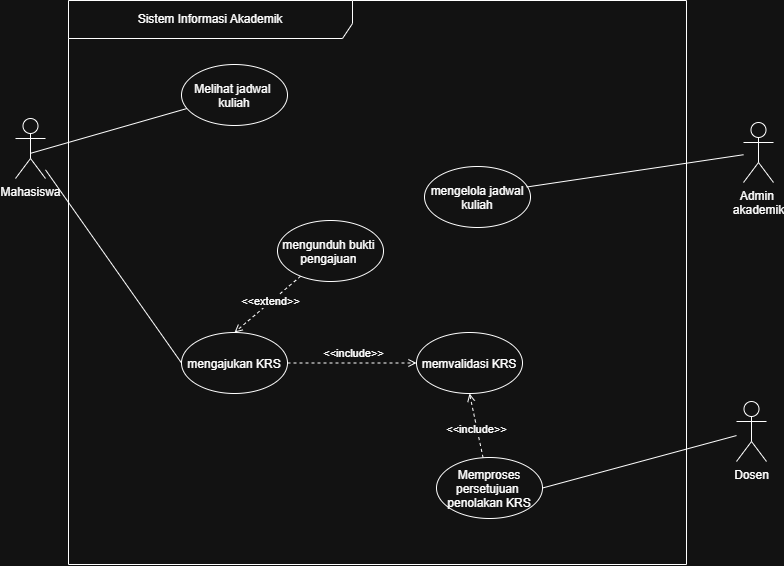

The diagram above was exported from draw.io. Its source (the exported page's mxGraphModel, read from the mxfile embedded in the PNG):
<mxGraphModel dx="1046" dy="673" grid="1" gridSize="1" guides="1" tooltips="1" connect="1" arrows="1" fold="1" page="1" pageScale="1" pageWidth="827" pageHeight="1169" math="0" shadow="0">
  <root>
    <mxCell id="0" />
    <mxCell id="1" parent="0" />
    <mxCell id="G49Yb1pEKQFsPPkat8zu-3" parent="1" style="shape=umlFrame;whiteSpace=wrap;html=1;pointerEvents=0;recursiveResize=0;container=1;collapsible=0;width=284;height=38;" value="&lt;div&gt;Sistem Informasi Akademik&lt;/div&gt;" vertex="1">
      <mxGeometry height="564" width="618" x="81" y="299" as="geometry" />
    </mxCell>
    <mxCell id="G49Yb1pEKQFsPPkat8zu-8" parent="G49Yb1pEKQFsPPkat8zu-3" style="ellipse;" value="Melihat jadwal &#10;kuliah" vertex="1">
      <mxGeometry height="61" width="106" x="113" y="64" as="geometry" />
    </mxCell>
    <mxCell id="G49Yb1pEKQFsPPkat8zu-10" parent="G49Yb1pEKQFsPPkat8zu-3" style="ellipse;" value="mengelola jadwal&#10;kuliah" vertex="1">
      <mxGeometry height="61" width="106" x="356" y="166" as="geometry" />
    </mxCell>
    <mxCell id="4WWrhYiaKC-5t1TuxmmA-4" edge="1" parent="G49Yb1pEKQFsPPkat8zu-3" source="50rrJEWtv0lxCwp-2OwE-92" style="edgeStyle=none;html=1;entryX=0.5;entryY=0;entryDx=0;entryDy=0;dashed=1;endArrow=open;endFill=0;" target="50rrJEWtv0lxCwp-2OwE-96">
      <mxGeometry relative="1" as="geometry" />
    </mxCell>
    <mxCell id="4WWrhYiaKC-5t1TuxmmA-8" connectable="0" parent="4WWrhYiaKC-5t1TuxmmA-4" style="edgeLabel;html=1;align=center;verticalAlign=middle;resizable=0;points=[];" value="&amp;lt;&amp;lt;extend&amp;gt;&amp;gt;" vertex="1">
      <mxGeometry relative="1" x="-0.0942" as="geometry">
        <mxPoint x="-1" as="offset" />
      </mxGeometry>
    </mxCell>
    <mxCell id="50rrJEWtv0lxCwp-2OwE-92" parent="G49Yb1pEKQFsPPkat8zu-3" style="ellipse;" value="mengunduh bukti &#10;pengajuan " vertex="1">
      <mxGeometry height="61" width="106" x="209" y="220" as="geometry" />
    </mxCell>
    <mxCell id="50rrJEWtv0lxCwp-2OwE-94" parent="G49Yb1pEKQFsPPkat8zu-3" style="ellipse;" value="memvalidasi KRS" vertex="1">
      <mxGeometry height="61" width="106" x="348" y="332" as="geometry" />
    </mxCell>
    <mxCell id="4WWrhYiaKC-5t1TuxmmA-3" edge="1" parent="G49Yb1pEKQFsPPkat8zu-3" source="50rrJEWtv0lxCwp-2OwE-96" style="edgeStyle=none;html=1;entryX=0;entryY=0.5;entryDx=0;entryDy=0;endArrow=open;endFill=0;dashed=1;" target="50rrJEWtv0lxCwp-2OwE-94">
      <mxGeometry relative="1" as="geometry" />
    </mxCell>
    <mxCell id="4WWrhYiaKC-5t1TuxmmA-7" connectable="0" parent="4WWrhYiaKC-5t1TuxmmA-3" style="edgeLabel;html=1;align=center;verticalAlign=middle;resizable=0;points=[];" value="&amp;lt;&amp;lt;include&amp;gt;&amp;gt;" vertex="1">
      <mxGeometry relative="1" x="0.0295" y="1" as="geometry">
        <mxPoint y="-9" as="offset" />
      </mxGeometry>
    </mxCell>
    <mxCell id="50rrJEWtv0lxCwp-2OwE-96" parent="G49Yb1pEKQFsPPkat8zu-3" style="ellipse;" value="mengajukan KRS" vertex="1">
      <mxGeometry height="61" width="106" x="113" y="332" as="geometry" />
    </mxCell>
    <mxCell id="4WWrhYiaKC-5t1TuxmmA-2" edge="1" parent="G49Yb1pEKQFsPPkat8zu-3" source="50rrJEWtv0lxCwp-2OwE-97" style="edgeStyle=none;html=1;entryX=0.5;entryY=1;entryDx=0;entryDy=0;dashed=1;endArrow=open;endFill=0;" target="50rrJEWtv0lxCwp-2OwE-94">
      <mxGeometry relative="1" as="geometry" />
    </mxCell>
    <mxCell id="4WWrhYiaKC-5t1TuxmmA-6" connectable="0" parent="4WWrhYiaKC-5t1TuxmmA-2" style="edgeLabel;html=1;align=center;verticalAlign=middle;resizable=0;points=[];" value="&amp;lt;&amp;lt;include&amp;gt;&amp;gt;" vertex="1">
      <mxGeometry relative="1" x="-0.0735" y="1" as="geometry">
        <mxPoint as="offset" />
      </mxGeometry>
    </mxCell>
    <mxCell id="50rrJEWtv0lxCwp-2OwE-97" parent="G49Yb1pEKQFsPPkat8zu-3" style="ellipse;" value="Memproses&#10;persetujuan &#10;penolakan KRS" vertex="1">
      <mxGeometry height="61" width="106" x="368" y="457" as="geometry" />
    </mxCell>
    <mxCell id="G49Yb1pEKQFsPPkat8zu-12" edge="1" parent="1" source="G49Yb1pEKQFsPPkat8zu-4" style="edgeStyle=none;html=1;endArrow=none;endFill=0;exitX=0.488;exitY=0.582;exitDx=0;exitDy=0;exitPerimeter=0;" target="G49Yb1pEKQFsPPkat8zu-8">
      <mxGeometry relative="1" as="geometry" />
    </mxCell>
    <mxCell id="4WWrhYiaKC-5t1TuxmmA-5" edge="1" parent="1" source="G49Yb1pEKQFsPPkat8zu-4" style="edgeStyle=none;html=1;entryX=0;entryY=0.5;entryDx=0;entryDy=0;endArrow=none;endFill=0;" target="50rrJEWtv0lxCwp-2OwE-96">
      <mxGeometry relative="1" as="geometry" />
    </mxCell>
    <mxCell id="G49Yb1pEKQFsPPkat8zu-4" parent="1" style="shape=umlActor;verticalLabelPosition=bottom;verticalAlign=top;html=1;" value="Mahasiswa" vertex="1">
      <mxGeometry height="60" width="30" x="28" y="417" as="geometry" />
    </mxCell>
    <mxCell id="G49Yb1pEKQFsPPkat8zu-5" parent="1" style="shape=umlActor;verticalLabelPosition=bottom;verticalAlign=top;html=1;" value="&lt;div&gt;Admin&amp;nbsp;&lt;/div&gt;&lt;div&gt;akademik&lt;/div&gt;" vertex="1">
      <mxGeometry height="60" width="30" x="756" y="421" as="geometry" />
    </mxCell>
    <mxCell id="G49Yb1pEKQFsPPkat8zu-13" edge="1" parent="1" source="G49Yb1pEKQFsPPkat8zu-5" style="edgeStyle=none;html=1;entryX=0.964;entryY=0.336;entryDx=0;entryDy=0;entryPerimeter=0;endArrow=none;endFill=0;" target="G49Yb1pEKQFsPPkat8zu-10">
      <mxGeometry relative="1" as="geometry" />
    </mxCell>
    <mxCell id="50rrJEWtv0lxCwp-2OwE-103" edge="1" parent="1" source="50rrJEWtv0lxCwp-2OwE-98" style="edgeStyle=none;html=1;entryX=1;entryY=0.5;entryDx=0;entryDy=0;endArrow=none;endFill=0;" target="50rrJEWtv0lxCwp-2OwE-97">
      <mxGeometry relative="1" as="geometry" />
    </mxCell>
    <mxCell id="50rrJEWtv0lxCwp-2OwE-98" parent="1" style="shape=umlActor;verticalLabelPosition=bottom;verticalAlign=top;html=1;" value="Dosen" vertex="1">
      <mxGeometry height="60" width="30" x="749" y="700" as="geometry" />
    </mxCell>
  </root>
</mxGraphModel>